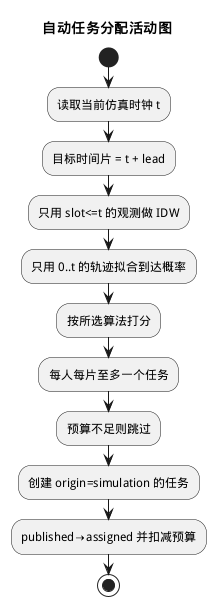

The diagram above was rendered by PlantUML. Its source (embedded in the PNG):
@startuml 09_自动任务分配活动图
skinparam defaultFontName WenQuanYi Micro Hei
title 自动任务分配活动图
start
:读取当前仿真时钟 t;
:目标时间片 = t + lead;
:只用 slot<=t 的观测做 IDW;
:只用 0..t 的轨迹拟合到达概率;
:按所选算法打分;
:每人每片至多一个任务;
:预算不足则跳过;
:创建 origin=simulation 的任务;
:published→assigned 并扣减预算;
stop
@enduml